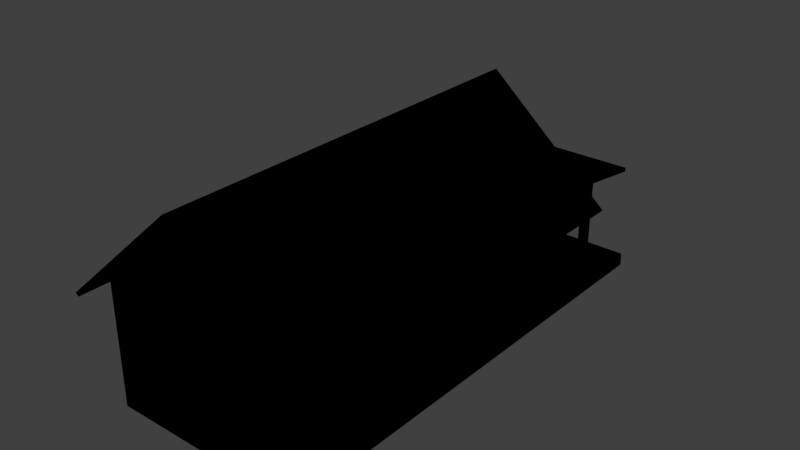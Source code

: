 # Source: farmhouse.blend  (saved by Blender 2.79.0; exported with 4.5.12 LTS)
import bpy
from mathutils import Matrix  # noqa: F401  (used for matrix-valued properties, if any)

bpy.ops.wm.read_factory_settings(use_empty=True)
scene = bpy.context.scene
scene.name = 'Scene'

# ---- collections
col_collection_1 = bpy.data.collections.new('Collection 1'); scene.collection.children.link(col_collection_1)

# ---- materials (node trees are filled in below, after node groups)
mat_lambert13sg = bpy.data.materials.new('lambert13SG')
mat_lambert13sg.alpha_threshold = 0.0
mat_lambert13sg.use_transparent_shadow = False
mat_lambert13sg.diffuse_color = (0.0, 0.0, 0.0, 1.0)
mat_lambert13sg.roughness = 0.5

# ---- material node trees

# ---- world
world_world = bpy.data.worlds.new('World'); scene.world = world_world
world_world.color = (0.05088, 0.05088, 0.05088)
world_world.use_sun_shadow = False
world_world.sun_shadow_jitter_overblur = 0.0
world_world.cycles.sampling_method = 'MANUAL'

# ---- meshes
me_polysurface73 = bpy.data.meshes.new('polySurface73')
me_polysurface73.from_pydata([(-2.024, 8.915, -8.055), (1.971, 8.918, -8.055), (1.971, 1.353, -8.055), (-1.992, 1.353, -8.055), (2.042, 8.907, 29.17), (1.822, 8.907, 29.17), (1.822, 8.753, 29.13), (2.042, 8.753, 29.13), (6.864, 8.753, 29.13), (7.08, 8.753, 29.13), (7.08, 8.907, 29.17), (6.864, 8.907, 29.17), (2.042, 9.398, 27.46), (1.822, 9.398, 27.46), (7.08, 9.398, 27.46), (6.864, 9.398, 27.46), (1.822, 8.441, 27.44), (2.042, 8.441, 27.44), (2.042, 8.613, 28.9), (1.822, 8.613, 28.9), (1.822, 9.244, 27.42), (2.042, 9.244, 27.42), (6.864, 9.244, 27.42), (6.864, 8.613, 28.9), (6.864, 8.441, 27.44), (7.08, 8.441, 27.44), (7.08, 8.613, 28.9), (7.08, 9.244, 27.42), (6.758, 8.951, 27.23), (2.229, 8.951, 27.23), (2.21, 0.08378, 27.23), (6.801, 0.08378, 27.23), (-9.562, 1.353, -19.5), (-1.834, 1.353, -19.5), (-1.838, 0.7182, -19.5), (-1.842, 0.08378, -19.5), (-9.562, 0.08378, -19.5), (-9.562, 1.353, -8.258), (-1.992, 1.353, -8.258), (1.971, 1.353, -8.258), (9.584, 1.353, -8.258), (9.584, 1.353, -19.5), (1.807, 1.353, -19.5), (9.584, 0.08378, -8.258), (9.584, 0.08378, -19.5), (-9.562, 0.08378, -8.258), (9.584, 0.08378, 27.47), (6.801, 0.08378, 27.47), (2.21, 0.08378, 27.47), (-9.562, 0.08378, 27.47), (1.808, 0.08378, -19.5), (1.807, 0.7182, -19.5), (-1.838, 0.7182, -21.19), (1.807, 0.7182, -21.19), (1.808, 0.08378, -21.19), (-1.842, 0.08378, -21.19), (-1.834, 1.353, -20.35), (1.807, 1.353, -20.35), (1.807, 0.7182, -20.35), (-1.838, 0.7182, -20.35), (0.01111, 21.37, -9.866), (-0.2876, 21.1, -9.866), (-12.06, 10.68, -9.866), (-12.06, 10.68, 29.08), (0.01111, 21.37, 29.08), (-11.7, 10.44, -9.866), (-11.7, 10.44, 29.08), (12.22, 10.72, -9.866), (0.304, 21.1, 29.08), (12.22, 10.72, 29.08), (11.86, 10.43, -9.866), (-0.005755, 20.84, -9.866), (-0.004865, 20.83, 29.08), (11.86, 10.43, 29.08), (-8.315, 1.178, -14.69), (-8.114, 1.178, -14.46), (-8.114, 11.53, -14.46), (-8.315, 11.53, -14.69), (-7.723, 1.178, -14.38), (-7.723, 11.53, -14.38), (-7.371, 1.178, -14.59), (-7.371, 11.53, -14.59), (-7.315, 1.178, -14.99), (-7.315, 11.53, -14.99), (-7.525, 1.178, -15.34), (-7.525, 11.53, -15.34), (-7.926, 1.178, -15.4), (-7.926, 11.53, -15.4), (-8.293, 1.178, -15.17), (-8.293, 11.53, -15.17), (9.736, 10.92, -18.19), (-9.593, 10.92, -18.19), (-9.593, 11.32, -18.24), (9.736, 11.32, -18.24), (-9.597, 12.79, -8.233), (9.733, 12.79, -8.233), (-9.597, 12.39, -8.182), (9.733, 12.39, -8.182), (7.19, 1.178, -14.69), (7.391, 1.178, -14.46), (7.391, 11.53, -14.46), (7.19, 11.53, -14.69), (7.781, 1.178, -14.38), (7.781, 11.53, -14.38), (8.133, 1.178, -14.59), (8.133, 11.53, -14.59), (8.19, 1.178, -14.99), (8.19, 11.53, -14.99), (7.98, 1.178, -15.34), (7.98, 11.53, -15.34), (7.578, 1.178, -15.4), (7.578, 11.53, -15.4), (7.212, 1.178, -15.17), (7.212, 11.53, -15.17), (2.62, 18.73, -8.258), (4.744, 16.82, -8.258), (1.119, 16.81, -8.258), (1.144, 18.73, -8.258), (-1.461, 18.72, -8.258), (-1.462, 16.79, -8.258), (-4.776, 16.77, -8.258), (-2.604, 18.72, -8.258), (0.01111, 21.07, -8.258), (2.62, 18.73, -8.258), (1.144, 18.73, -8.258), (-1.461, 18.72, -8.258), (-2.604, 18.72, -8.258), (-1.992, 1.353, -8.258), (-2.024, 8.915, -8.258), (-2.024, 8.915, -8.055), (-1.992, 1.353, -8.055), (1.971, 1.353, -8.258), (-1.992, 1.353, -8.258), (-1.992, 1.353, -8.055), (1.971, 1.353, -8.055), (1.971, 8.918, -8.258), (1.971, 1.353, -8.258), (1.971, 1.353, -8.055), (1.971, 8.918, -8.055), (-2.024, 8.915, -8.258), (1.971, 8.918, -8.258), (1.971, 8.918, -8.055), (-2.024, 8.915, -8.055), (-9.562, 8.911, -8.258), (-2.024, 8.915, -8.258), (-1.992, 1.353, -8.258), (-9.562, 1.353, -8.258), (-9.562, 2.967, -8.258), (-9.562, 12.48, -8.258), (9.584, 12.48, -8.258), (9.584, 8.922, -8.258), (1.971, 8.918, -8.258), (-2.024, 8.915, -8.258), (-9.562, 8.911, -8.258), (1.971, 8.918, -8.258), (9.584, 8.922, -8.258), (9.584, 2.967, -8.258), (9.584, 1.353, -8.258), (1.971, 1.353, -8.258), (4.744, 16.82, -8.258), (9.584, 12.48, -8.258), (-9.562, 12.48, -8.258), (-4.776, 16.77, -8.258), (-1.462, 16.79, -8.258), (1.119, 16.81, -8.258), (1.192, 18.76, -8.239), (1.166, 16.77, -8.239), (-1.51, 16.76, -8.239), (-1.509, 18.76, -8.239), (0.01111, 21.07, 27.47), (-2.578, 18.75, 27.47), (-1.465, 18.74, 27.47), (1.114, 18.74, 27.47), (2.608, 18.74, 27.47), (9.584, 12.48, 27.47), (-9.562, 12.48, 27.47), (-9.562, 8.951, 27.47), (2.229, 8.951, 27.47), (6.758, 8.951, 27.47), (9.584, 8.951, 27.47), (9.584, 8.951, 27.47), (6.758, 8.951, 27.47), (6.801, 0.08378, 27.47), (9.584, 0.08378, 27.47), (9.584, 2.931, 27.47), (2.229, 8.951, 27.47), (-9.562, 8.951, 27.47), (-9.562, 2.93, 27.47), (-9.562, 0.08378, 27.47), (2.21, 0.08378, 27.47), (6.758, 8.951, 27.47), (2.229, 8.951, 27.47), (2.229, 8.951, 27.23), (6.758, 8.951, 27.23), (2.229, 8.951, 27.47), (2.21, 0.08378, 27.47), (2.21, 0.08378, 27.23), (2.229, 8.951, 27.23), (6.801, 0.08378, 27.47), (6.758, 8.951, 27.47), (6.758, 8.951, 27.23), (6.801, 0.08378, 27.23), (1.114, 18.74, 27.47), (1.129, 16.96, 27.47), (4.593, 16.96, 27.47), (2.608, 18.74, 27.47), (-4.577, 16.95, 27.47), (-9.562, 12.48, 27.47), (9.584, 12.48, 27.47), (4.593, 16.96, 27.47), (1.129, 16.96, 27.47), (-1.48, 16.95, 27.47), (-2.578, 18.75, 27.47), (-4.577, 16.95, 27.47), (-1.48, 16.95, 27.47), (-1.465, 18.74, 27.47), (2.21, 0.08378, 28.64), (6.801, 0.08378, 28.64), (6.801, 0.6306, 28.64), (2.21, 0.6306, 28.64), (2.21, 0.08378, 27.47), (6.801, 0.08378, 27.47), (6.801, 0.08378, 28.64), (2.21, 0.08378, 28.64), (6.801, 0.08378, 27.47), (6.801, 0.6306, 27.47), (6.801, 0.6306, 28.64), (6.801, 0.08378, 28.64), (6.801, 0.6306, 27.47), (2.21, 0.6306, 27.47), (2.21, 0.6306, 28.64), (6.801, 0.6306, 28.64), (2.21, 0.6306, 27.47), (2.21, 0.08378, 27.47), (2.21, 0.08378, 28.64), (2.21, 0.6306, 28.64), (-1.519, 18.77, 27.43), (-1.535, 16.93, 27.43), (1.154, 16.93, 27.43), (1.139, 18.77, 27.43), (9.584, 8.943, 17.51), (9.584, 8.951, 27.47), (9.584, 2.931, 27.47), (9.584, 2.941, 17.55), (9.584, 12.48, -8.258), (9.584, 12.48, 27.47), (9.584, 8.951, 27.47), (9.584, 8.943, 17.51), (9.584, 8.94, 13.51), (9.584, 8.933, 5.542), (9.584, 8.93, 1.502), (9.584, 8.922, -8.258), (9.584, 2.967, -8.258), (9.584, 2.957, 1.541), (9.584, 2.953, 5.581), (9.584, 2.945, 13.54), (9.584, 2.941, 17.55), (9.584, 2.931, 27.47), (9.584, 0.08378, 27.47), (9.584, 0.08378, -8.258), (9.584, 1.353, -8.258), (9.584, 8.922, -8.258), (9.584, 8.93, 1.502), (9.584, 2.957, 1.541), (9.584, 2.967, -8.258), (9.584, 8.933, 5.542), (9.584, 8.94, 13.51), (9.584, 2.945, 13.54), (9.584, 2.953, 5.581), (9.584, 8.93, 1.502), (9.584, 8.933, 5.542), (9.264, 8.933, 5.542), (9.264, 8.93, 1.502), (9.584, 8.933, 5.542), (9.584, 2.953, 5.581), (9.264, 2.953, 5.581), (9.264, 8.933, 5.542), (9.584, 2.953, 5.581), (9.584, 2.957, 1.541), (9.264, 2.957, 1.541), (9.264, 2.953, 5.581), (9.584, 2.957, 1.541), (9.584, 8.93, 1.502), (9.264, 8.93, 1.502), (9.264, 2.957, 1.541), (9.584, 8.94, 13.51), (9.584, 8.943, 17.51), (9.264, 8.943, 17.51), (9.264, 8.94, 13.51), (9.584, 8.943, 17.51), (9.584, 2.941, 17.55), (9.264, 2.941, 17.55), (9.264, 8.943, 17.51), (9.584, 2.941, 17.55), (9.584, 2.945, 13.54), (9.264, 2.945, 13.54), (9.264, 2.941, 17.55), (9.584, 2.945, 13.54), (9.584, 8.94, 13.51), (9.264, 8.94, 13.51), (9.264, 2.945, 13.54), (9.496, 8.93, 1.502), (9.496, 8.933, 5.542), (9.496, 2.953, 5.581), (9.496, 2.957, 1.541), (9.496, 8.94, 13.51), (9.496, 8.943, 17.51), (9.496, 2.941, 17.55), (9.496, 2.945, 13.54), (-9.562, 12.48, 27.47), (-9.562, 12.48, -8.258), (-9.562, 8.911, -8.258), (-9.562, 8.922, 1.494), (-9.562, 8.926, 5.553), (-9.562, 8.935, 13.51), (-9.562, 8.94, 17.51), (-9.562, 8.951, 27.47), (-9.562, 2.93, 27.47), (-9.562, 2.941, 17.51), (-9.562, 2.945, 13.51), (-9.562, 2.953, 5.592), (-9.562, 2.957, 1.534), (-9.562, 2.967, -8.258), (-9.562, 1.353, -8.258), (-9.562, 0.08378, -8.258), (-9.562, 0.08378, 27.47), (-9.562, 8.922, 1.494), (-9.562, 8.911, -8.258), (-9.562, 2.967, -8.258), (-9.562, 2.957, 1.534), (-9.562, 8.951, 27.47), (-9.562, 8.94, 17.51), (-9.562, 2.941, 17.51), (-9.562, 2.93, 27.47), (-9.562, 8.935, 13.51), (-9.562, 8.926, 5.553), (-9.562, 2.953, 5.592), (-9.562, 2.945, 13.51), (-9.562, 8.94, 17.51), (-9.562, 8.935, 13.51), (-9.206, 8.935, 13.51), (-9.206, 8.94, 17.51), (-9.562, 8.935, 13.51), (-9.562, 2.945, 13.51), (-9.206, 2.945, 13.51), (-9.206, 8.935, 13.51), (-9.562, 2.945, 13.51), (-9.562, 2.941, 17.51), (-9.206, 2.941, 17.51), (-9.206, 2.945, 13.51), (-9.562, 2.941, 17.51), (-9.562, 8.94, 17.51), (-9.206, 8.94, 17.51), (-9.206, 2.941, 17.51), (-9.562, 8.926, 5.553), (-9.562, 8.922, 1.494), (-9.206, 8.922, 1.494), (-9.206, 8.926, 5.553), (-9.562, 8.922, 1.494), (-9.562, 2.957, 1.534), (-9.206, 2.957, 1.534), (-9.206, 8.922, 1.494), (-9.562, 2.957, 1.534), (-9.562, 2.953, 5.592), (-9.206, 2.953, 5.592), (-9.206, 2.957, 1.534), (-9.562, 2.953, 5.592), (-9.562, 8.926, 5.553), (-9.206, 8.926, 5.553), (-9.206, 2.953, 5.592), (-9.525, 8.94, 17.51), (-9.525, 8.935, 13.51), (-9.525, 2.945, 13.51), (-9.525, 2.941, 17.51), (-9.525, 8.926, 5.553), (-9.525, 8.922, 1.494), (-9.525, 2.957, 1.534), (-9.525, 2.953, 5.592)], [], [(0, 1, 2, 3), (4, 5, 6, 7, 8, 9, 10, 11), (12, 13, 5, 4, 11, 10, 14, 15), (16, 17, 18, 19), (6, 5, 13, 20, 16, 19), (7, 21, 22, 8), (23, 24, 25, 26), (22, 14, 27, 25, 24), (21, 7, 18, 17), (7, 6, 19, 18), (8, 22, 24, 23), (9, 26, 25, 27, 14, 10), (9, 8, 23, 26), (21, 13, 12, 15, 14, 22), (21, 17, 16, 20, 13), (28, 29, 30, 31), (32, 33, 34, 35, 36), (37, 38, 39, 40, 41, 42, 33, 32), (40, 43, 44, 41), (45, 43, 46, 47, 48, 49), (45, 37, 32, 36), (45, 36, 35, 50, 44, 43), (45, 43, 40, 37), (42, 41, 44, 50, 51), (52, 53, 54, 55), (56, 57, 58, 59), (34, 51, 53, 52), (51, 50, 54, 53), (50, 35, 55, 54), (35, 34, 52, 55), (33, 42, 57, 56), (42, 51, 58, 57), (51, 34, 59, 58), (34, 33, 56, 59), (60, 61, 62, 63, 64), (62, 65, 66, 63), (67, 60, 64, 68, 69), (60, 67, 70, 71, 61), (64, 63, 66, 72, 68), (68, 72, 73, 69), (61, 71, 65, 62), (73, 70, 67, 69), (73, 72, 71, 70), (71, 72, 66, 65), (74, 75, 76, 77), (75, 78, 79, 76), (78, 80, 81, 79), (80, 82, 83, 81), (82, 84, 85, 83), (84, 86, 87, 85), (86, 88, 89, 87), (88, 74, 77, 89), (74, 88, 86, 84, 82, 80, 78, 75), (77, 76, 79, 81, 83, 85, 87, 89), (90, 91, 92, 93), (93, 92, 94, 95), (95, 94, 96, 97), (97, 96, 91, 90), (91, 96, 94, 92), (97, 90, 93, 95), (98, 99, 100, 101), (99, 102, 103, 100), (102, 104, 105, 103), (104, 106, 107, 105), (106, 108, 109, 107), (108, 110, 111, 109), (110, 112, 113, 111), (112, 98, 101, 113), (98, 112, 110, 108, 106, 104, 102, 99), (101, 100, 103, 105, 107, 109, 111, 113), (114, 115, 116, 117), (118, 119, 120, 121), (122, 123, 124, 125, 126), (127, 128, 129, 130), (131, 132, 133, 134), (135, 136, 137, 138), (139, 140, 141, 142), (143, 144, 145, 146, 147), (148, 149, 150, 151, 152, 153), (154, 155, 156, 157, 158), (159, 160, 161, 162, 163, 164), (165, 166, 167, 168), (169, 170, 171, 172, 173), (174, 175, 176, 177, 178, 179), (180, 181, 182, 183, 184), (185, 186, 187, 188, 189), (190, 191, 192, 193), (194, 195, 196, 197), (198, 199, 200, 201), (202, 203, 204, 205), (206, 207, 208, 209, 210, 211), (212, 213, 214, 215), (216, 217, 218, 219), (220, 221, 222, 223), (224, 225, 226, 227), (228, 229, 230, 231), (232, 233, 234, 235), (236, 237, 238, 239), (240, 241, 242, 243), (244, 245, 246, 247, 248, 249, 250, 251), (252, 253, 254, 255, 256, 257, 258, 259, 260), (261, 262, 263, 264), (265, 266, 267, 268), (269, 270, 271, 272), (273, 274, 275, 276), (277, 278, 279, 280), (281, 282, 283, 284), (285, 286, 287, 288), (289, 290, 291, 292), (293, 294, 295, 296), (297, 298, 299, 300), (301, 302, 303, 304), (305, 306, 307, 308), (309, 310, 311, 312, 313, 314, 315, 316), (317, 318, 319, 320, 321, 322, 323, 324, 325), (326, 327, 328, 329), (330, 331, 332, 333), (334, 335, 336, 337), (338, 339, 340, 341), (342, 343, 344, 345), (346, 347, 348, 349), (350, 351, 352, 353), (354, 355, 356, 357), (358, 359, 360, 361), (362, 363, 364, 365), (366, 367, 368, 369), (370, 371, 372, 373), (374, 375, 376, 377)])
me_polysurface73.polygons.foreach_set('use_smooth', [0, 1, 0, 0, 0, 0, 0, 0, 0, 1, 0, 0, 1, 0, 0, 0, 0, 1, 0, 0, 1, 1, 1, 0, 0, 0, 0, 0, 1, 0, 1, 0, 0, 0, 0, 0, 0, 0, 0, 0, 0, 0, 0, 0, 1, 1, 1, 1, 1, 1, 1, 1, 0, 0, 0, 0, 0, 0, 0, 0, 1, 1, 1, 1, 1, 1, 1, 1, 0, 0, 0, 0, 0, 0, 0, 0, 0, 0, 0, 0, 0, 0, 0, 0, 0, 0, 0, 0, 0, 0, 0, 0, 0, 0, 0, 0, 0, 0, 0, 0, 0, 0, 0, 0, 0, 0, 0, 0, 0, 0, 0, 0, 0, 0, 0, 0, 0, 0, 0, 0, 0, 0, 0, 0, 0, 0, 0, 0])
_k = set([(4, 5), (4, 11), (5, 6), (6, 19), (7, 8), (7, 18), (8, 23), (9, 10), (9, 26), (10, 11), (18, 19), (23, 26), (32, 33), (32, 36), (32, 37), (33, 56), (35, 36), (35, 55), (36, 45), (37, 38), (37, 40), (38, 39), (39, 40), (40, 41), (40, 43), (41, 42), (42, 57), (43, 44), (43, 45), (44, 50), (50, 54), (54, 55), (56, 57), (74, 75), (74, 88), (75, 78), (76, 77), (76, 79), (77, 89), (78, 80), (79, 81), (80, 82), (81, 83), (82, 84), (83, 85), (84, 86), (85, 87), (86, 88), (87, 89), (98, 99), (98, 112), (99, 102), (100, 101), (100, 103), (101, 113), (102, 104), (103, 105), (104, 106), (105, 107), (106, 108), (107, 109), (108, 110), (109, 111), (110, 112), (111, 113)])
me_polysurface73.attributes.new('sharp_edge', 'BOOLEAN', 'EDGE').data.foreach_set('value', [ (min(e.vertices), max(e.vertices)) in _k for e in me_polysurface73.edges])
_uv = me_polysurface73.uv_layers.new(name='UVMap')
_uv.uv.foreach_set('vector', [0.3354, 0.1165, 0.2802, 0.1167, 0.2802, 0.01695, 0.3349, 0.01684, 0.1207, 0.9225, 0.1207, 0.931, 0.1148, 0.931, 0.1148, 0.9225, 0.1148, 0.7368, 0.1148, 0.7285, 0.1207, 0.7285, 0.1207, 0.7368, 0.1885, 0.9225, 0.1885, 0.931, 0.1225, 0.931, 0.1225, 0.9225, 0.1225, 0.7368, 0.1225, 0.7285, 0.1885, 0.7285, 0.1885, 0.7368, 0.232, 0.9216, 0.2405, 0.9216, 0.2405, 0.9778, 0.232, 0.9778, 0.3272, 0.9037, 0.3211, 0.9047, 0.3095, 0.8371, 0.3156, 0.836, 0.3463, 0.8403, 0.3336, 0.8954, 0.2559, 0.9142, 0.19, 0.9142, 0.19, 0.7285, 0.2559, 0.7285, 0.2166, 0.978, 0.2166, 0.9218, 0.2249, 0.9218, 0.2249, 0.978, 0.07684, 0.7368, 0.0709, 0.7285, 0.07684, 0.7285, 0.1078, 0.7285, 0.1078, 0.7368, 0.2949, 0.9846, 0.2985, 0.9161, 0.3057, 0.9235, 0.3248, 0.9768, 0.1148, 0.9225, 0.1148, 0.931, 0.1094, 0.931, 0.1094, 0.9225, 0.2785, 0.9161, 0.2849, 0.9845, 0.2546, 0.9779, 0.2716, 0.9239, 0.2789, 0.9014, 0.2735, 0.8925, 0.2669, 0.8363, 0.2978, 0.8354, 0.3038, 0.8372, 0.2849, 0.9031, 0.1148, 0.7285, 0.1148, 0.7368, 0.1094, 0.7368, 0.1094, 0.7285, 0.07684, 0.9225, 0.0709, 0.931, 0.0709, 0.9225, 0.0709, 0.7368, 0.0709, 0.7285, 0.07684, 0.7368, 0.07684, 0.9225, 0.1078, 0.9225, 0.1078, 0.931, 0.07684, 0.931, 0.0709, 0.931, 0.3945, 0.1169, 0.3401, 0.1169, 0.3399, 0.01711, 0.395, 0.01711, 0.8561, 0.8997, 0.8561, 0.8508, 0.8601, 0.8509, 0.8641, 0.8509, 0.8641, 0.8997, 0.8507, 0.8498, 0.8507, 0.802, 0.8507, 0.777, 0.8507, 0.7289, 0.9217, 0.7289, 0.9217, 0.778, 0.9217, 0.801, 0.9217, 0.8498, 0.8832, 0.9219, 0.8752, 0.9219, 0.8752, 0.8508, 0.8832, 0.8508, 0.7277, 0.7289, 0.8487, 0.7289, 0.8487, 0.9546, 0.8311, 0.9546, 0.8021, 0.9546, 0.7277, 0.9546, 0.8847, 0.8508, 0.8927, 0.8508, 0.8927, 0.9219, 0.8847, 0.9219, 0.976, 0.9718, 0.9049, 0.9718, 0.9049, 0.923, 0.9049, 0.9, 0.9049, 0.8508, 0.976, 0.8508, 0.9289, 0.8498, 0.9289, 0.7289, 0.9369, 0.7289, 0.9369, 0.8498, 0.8656, 0.9, 0.8656, 0.8508, 0.8736, 0.8508, 0.8736, 0.9, 0.8696, 0.9, 0.8505, 0.8739, 0.8505, 0.8508, 0.8545, 0.8508, 0.8545, 0.8739, 0.8259, 0.9786, 0.8259, 0.9556, 0.8299, 0.9556, 0.8299, 0.9786, 0.8383, 0.9786, 0.8383, 0.9556, 0.849, 0.9556, 0.849, 0.9786, 0.8244, 0.9663, 0.8204, 0.9663, 0.8204, 0.9556, 0.8244, 0.9556, 0.9049, 0.9, 0.9049, 0.923, 0.8943, 0.923, 0.8943, 0.9, 0.8148, 0.9556, 0.8188, 0.9556, 0.8188, 0.9663, 0.8148, 0.9663, 0.9217, 0.801, 0.9217, 0.778, 0.9271, 0.778, 0.9271, 0.801, 0.8133, 0.961, 0.8093, 0.961, 0.8093, 0.9556, 0.8133, 0.9556, 0.8368, 0.9556, 0.8368, 0.9786, 0.8315, 0.9786, 0.8315, 0.9556, 0.8038, 0.9556, 0.8078, 0.9556, 0.8078, 0.961, 0.8038, 0.961, 0.05598, 0.6138, 0.05599, 0.6093, 0.05618, 0.4334, 0.2399, 0.4336, 0.2397, 0.6139, 0.05618, 0.4334, 0.05618, 0.43, 0.2399, 0.4301, 0.2399, 0.4336, 0.4626, 0.4353, 0.4628, 0.6135, 0.2791, 0.6134, 0.2791, 0.609, 0.2789, 0.4352, 0.4922, 0.1394, 0.4304, 0.01978, 0.4323, 0.01652, 0.4923, 0.1336, 0.4937, 0.1364, 0.6468, 0.1387, 0.5857, 0.01845, 0.5875, 0.01578, 0.6467, 0.1326, 0.6482, 0.1357, 0.6482, 0.1357, 0.6467, 0.1326, 0.7067, 0.01604, 0.7086, 0.01932, 0.4937, 0.1364, 0.4923, 0.1336, 0.5515, 0.01723, 0.5533, 0.01992, 0.2789, 0.4296, 0.4626, 0.4297, 0.4626, 0.4353, 0.2789, 0.4352, 0.6419, 0.6265, 0.5795, 0.6265, 0.5795, 0.4218, 0.6419, 0.4218, 0.5795, 0.4218, 0.5795, 0.6265, 0.5181, 0.6265, 0.5181, 0.4218, 0.5551, 0.7294, 0.5593, 0.7294, 0.5593, 0.9432, 0.5551, 0.9432, 0.5593, 0.7294, 0.5674, 0.7294, 0.5674, 0.9432, 0.5593, 0.9432, 0.5674, 0.7294, 0.5746, 0.7294, 0.5746, 0.9432, 0.5674, 0.9432, 0.5762, 0.7294, 0.5845, 0.7294, 0.5845, 0.9432, 0.5762, 0.9432, 0.5845, 0.7294, 0.5917, 0.7294, 0.5917, 0.9432, 0.5845, 0.9432, 0.6091, 0.9432, 0.6008, 0.9432, 0.6008, 0.7294, 0.6091, 0.7294, 0.6008, 0.9432, 0.5933, 0.9432, 0.5933, 0.7294, 0.6008, 0.7294, 0.6104, 0.7294, 0.6203, 0.7294, 0.6203, 0.9432, 0.6104, 0.9432, 0.6216, 0.7441, 0.6221, 0.7341, 0.6297, 0.7294, 0.638, 0.7306, 0.6423, 0.7378, 0.6411, 0.7462, 0.6339, 0.7504, 0.6258, 0.7488, 0.6438, 0.7357, 0.648, 0.731, 0.656, 0.7294, 0.6633, 0.7336, 0.6645, 0.742, 0.6601, 0.7492, 0.6518, 0.7504, 0.6443, 0.7457, 0.9324, 0.4171, 0.9324, 0.6227, 0.9281, 0.6227, 0.9281, 0.4171, 0.8124, 0.4171, 0.8124, 0.6227, 0.7059, 0.6227, 0.7059, 0.4171, 0.9265, 0.4171, 0.9265, 0.6227, 0.9222, 0.6227, 0.9222, 0.4171, 0.9206, 0.4171, 0.9206, 0.6227, 0.8141, 0.6227, 0.8141, 0.4171, 0.9435, 0.5215, 0.9437, 0.4139, 0.948, 0.4139, 0.9478, 0.5214, 0.944, 0.6323, 0.9438, 0.5247, 0.9481, 0.5248, 0.9483, 0.6324, 0.4235, 0.7291, 0.4277, 0.7291, 0.4277, 0.9429, 0.4235, 0.9429, 0.4277, 0.7291, 0.4357, 0.7291, 0.4357, 0.9429, 0.4277, 0.9429, 0.4357, 0.7291, 0.443, 0.7291, 0.443, 0.9429, 0.4357, 0.9429, 0.4445, 0.7291, 0.4529, 0.7291, 0.4529, 0.9429, 0.4445, 0.9429, 0.4529, 0.7291, 0.4601, 0.7291, 0.4601, 0.9429, 0.4529, 0.9429, 0.4888, 0.9429, 0.4805, 0.9429, 0.4805, 0.7291, 0.4888, 0.7291, 0.4805, 0.9429, 0.4729, 0.9429, 0.4729, 0.7291, 0.4805, 0.7291, 0.4616, 0.7291, 0.4716, 0.7291, 0.4716, 0.9429, 0.4616, 0.9429, 0.49, 0.7438, 0.4905, 0.7338, 0.498, 0.7291, 0.5063, 0.7303, 0.5107, 0.7375, 0.5095, 0.7459, 0.5022, 0.7501, 0.4942, 0.7485, 0.5122, 0.7354, 0.5163, 0.7307, 0.5244, 0.7291, 0.5317, 0.7333, 0.5328, 0.7417, 0.5285, 0.7489, 0.5202, 0.7501, 0.5126, 0.7454, 0.6662, 0.3681, 0.6909, 0.3466, 0.6488, 0.3464, 0.6491, 0.3681, 0.6188, 0.3681, 0.6188, 0.3463, 0.5803, 0.3461, 0.6055, 0.3681, 0.6359, 0.3945, 0.6662, 0.3681, 0.6491, 0.3681, 0.6188, 0.3681, 0.6055, 0.3681, 0.6126, 0.172, 0.6123, 0.2574, 0.6123, 0.2574, 0.6126, 0.172, 0.6587, 0.172, 0.6126, 0.172, 0.6126, 0.172, 0.6587, 0.172, 0.6587, 0.2574, 0.6587, 0.172, 0.6587, 0.172, 0.6587, 0.2574, 0.6123, 0.2574, 0.6587, 0.2574, 0.6587, 0.2574, 0.6123, 0.2574, 0.5247, 0.2573, 0.6123, 0.2574, 0.6126, 0.172, 0.5247, 0.172, 0.5247, 0.1903, 0.5247, 0.2976, 0.7472, 0.2976, 0.7472, 0.2575, 0.6587, 0.2574, 0.6123, 0.2574, 0.5247, 0.2573, 0.6587, 0.2574, 0.7472, 0.2575, 0.7472, 0.1903, 0.7472, 0.172, 0.6587, 0.172, 0.6909, 0.3466, 0.7472, 0.2976, 0.5247, 0.2976, 0.5803, 0.3461, 0.6188, 0.3463, 0.6488, 0.3464, 0.6491, 0.3681, 0.6488, 0.3464, 0.6188, 0.3463, 0.6188, 0.3681, 0.8678, 0.3906, 0.8377, 0.366, 0.8507, 0.366, 0.8806, 0.3659, 0.898, 0.3659, 0.9791, 0.2996, 0.7566, 0.2996, 0.7566, 0.2621, 0.8936, 0.2621, 0.9462, 0.2621, 0.9791, 0.2621, 0.9791, 0.2621, 0.9462, 0.2621, 0.9467, 0.1681, 0.9791, 0.1681, 0.9791, 0.1983, 0.8936, 0.2621, 0.7566, 0.2621, 0.7566, 0.1983, 0.7566, 0.1681, 0.8934, 0.1681, 0.9462, 0.2621, 0.8936, 0.2621, 0.8936, 0.2621, 0.9462, 0.2621, 0.8936, 0.2621, 0.8934, 0.1681, 0.8934, 0.1681, 0.8936, 0.2621, 0.9467, 0.1681, 0.9462, 0.2621, 0.9462, 0.2621, 0.9467, 0.1681, 0.8806, 0.3659, 0.8808, 0.347, 0.9211, 0.347, 0.898, 0.3659, 0.8145, 0.347, 0.7566, 0.2996, 0.9791, 0.2996, 0.9211, 0.347, 0.8808, 0.347, 0.8505, 0.347, 0.8377, 0.366, 0.8145, 0.347, 0.8505, 0.347, 0.8507, 0.366, 0.8934, 0.1681, 0.9467, 0.1681, 0.9467, 0.1739, 0.8934, 0.1739, 0.8934, 0.1681, 0.9467, 0.1681, 0.9467, 0.1681, 0.8934, 0.1681, 0.9467, 0.1681, 0.9467, 0.1739, 0.9467, 0.1739, 0.9467, 0.1681, 0.9534, 0.1184, 0.8578, 0.1184, 0.8578, 0.09438, 0.9534, 0.09438, 0.8934, 0.1739, 0.8934, 0.1681, 0.8934, 0.1681, 0.8934, 0.1739, 0.8501, 0.366, 0.85, 0.347, 0.8803, 0.347, 0.8801, 0.3659, 0.333, 0.2868, 0.2672, 0.2869, 0.2672, 0.2065, 0.3328, 0.2067, 0.5032, 0.3341, 0.2672, 0.3341, 0.2672, 0.2869, 0.333, 0.2868, 0.3594, 0.2868, 0.412, 0.2867, 0.4387, 0.2866, 0.5032, 0.2865, 0.5032, 0.207, 0.4385, 0.2069, 0.4118, 0.2068, 0.3592, 0.2067, 0.3328, 0.2067, 0.2672, 0.2065, 0.2672, 0.1685, 0.5032, 0.1685, 0.5032, 0.1854, 0.5032, 0.2865, 0.4387, 0.2866, 0.4385, 0.2069, 0.5032, 0.207, 0.412, 0.2867, 0.3594, 0.2868, 0.3592, 0.2067, 0.4118, 0.2068, 0.4387, 0.2866, 0.412, 0.2867, 0.412, 0.2867, 0.4387, 0.2866, 0.412, 0.2867, 0.4118, 0.2068, 0.4118, 0.2068, 0.412, 0.2867, 0.4118, 0.2068, 0.4385, 0.2069, 0.4385, 0.2069, 0.4118, 0.2068, 0.4385, 0.2069, 0.4387, 0.2866, 0.4387, 0.2866, 0.4385, 0.2069, 0.3594, 0.2868, 0.333, 0.2868, 0.333, 0.2868, 0.3594, 0.2868, 0.333, 0.2868, 0.3328, 0.2067, 0.3328, 0.2067, 0.333, 0.2868, 0.3328, 0.2067, 0.3592, 0.2067, 0.3592, 0.2067, 0.3328, 0.2067, 0.3592, 0.2067, 0.3594, 0.2868, 0.3594, 0.2868, 0.3592, 0.2067, 0.4387, 0.2866, 0.412, 0.2867, 0.4118, 0.2068, 0.4385, 0.2069, 0.3594, 0.2868, 0.333, 0.2868, 0.3328, 0.2067, 0.3592, 0.2067, 0.01436, 0.3353, 0.2503, 0.3353, 0.2503, 0.2876, 0.1859, 0.2877, 0.1591, 0.2878, 0.1066, 0.2879, 0.08015, 0.288, 0.01436, 0.2881, 0.01436, 0.2077, 0.08015, 0.2079, 0.1066, 0.2079, 0.1589, 0.208, 0.1857, 0.2081, 0.2503, 0.2082, 0.2503, 0.1867, 0.2503, 0.1697, 0.01436, 0.1697, 0.1859, 0.2877, 0.2503, 0.2876, 0.2503, 0.2082, 0.1857, 0.2081, 0.01436, 0.2881, 0.08015, 0.288, 0.08015, 0.2079, 0.01436, 0.2077, 0.1066, 0.2879, 0.1591, 0.2878, 0.1589, 0.208, 0.1066, 0.2079, 0.08015, 0.288, 0.1066, 0.2879, 0.1066, 0.2879, 0.08015, 0.288, 0.1066, 0.2879, 0.1066, 0.2079, 0.1066, 0.2079, 0.1066, 0.2879, 0.1066, 0.2079, 0.08015, 0.2079, 0.08015, 0.2079, 0.1066, 0.2079, 0.08015, 0.2079, 0.08015, 0.288, 0.08015, 0.288, 0.08015, 0.2079, 0.1591, 0.2878, 0.1859, 0.2877, 0.1859, 0.2877, 0.1591, 0.2878, 0.1859, 0.2877, 0.1857, 0.2081, 0.1857, 0.2081, 0.1859, 0.2877, 0.1857, 0.2081, 0.1589, 0.208, 0.1589, 0.208, 0.1857, 0.2081, 0.1589, 0.208, 0.1591, 0.2878, 0.1591, 0.2878, 0.1589, 0.208, 0.08015, 0.288, 0.1066, 0.2879, 0.1066, 0.2079, 0.08015, 0.2079, 0.1591, 0.2878, 0.1859, 0.2877, 0.1857, 0.2081, 0.1589, 0.208])
me_polysurface73.materials.append(mat_lambert13sg)
me_polysurface73.use_remesh_preserve_volume = False
me_polysurface73.use_remesh_preserve_attributes = False
me_polysurface73.use_mirror_vertex_groups = False
me_polysurface73.update()
me_polysurface73.normals_split_custom_set([tuple(v) for v in zip(*[iter([1.014e-06, -3.762e-07, -1.0, 1.014e-06, -3.762e-07, -1.0, 1.014e-06, -3.762e-07, -1.0, 1.014e-06, -3.762e-07, -1.0, 0.0, -0.2756, 0.9613, 0.0, -0.2756, 0.9613, 0.0, -0.6071, 0.7946, 1.543e-09, -0.6071, 0.7946, -5.229e-07, -0.6071, 0.7946, 0.0, -0.6071, 0.7946, 0.0, -0.2756, 0.9613, 0.0, -0.2756, 0.9613, 0.0, 0.9613, 0.2756, 0.0, 0.9613, 0.2756, 0.0, 0.9613, 0.2756, 0.0, 0.9613, 0.2756, 0.0, 0.9613, 0.2756, 0.0, 0.9613, 0.2756, 0.0, 0.9613, 0.2756, 0.0, 0.9613, 0.2756, 0.0, -0.9931, 0.1174, 0.0, -0.9931, 0.1174, 0.0, -0.9931, 0.1174, 0.0, -0.9931, 0.1174, -1.0, 2.271e-07, 0.0, -1.0, 2.271e-07, 0.0, -1.0, 2.271e-07, 0.0, -1.0, 2.271e-07, 0.0, -1.0, 2.271e-07, 0.0, -1.0, 2.271e-07, 0.0, 0.0, -0.9613, -0.2756, 0.0, -0.9613, -0.2756, 0.0, -0.9613, -0.2756, 0.0, -0.9613, -0.2756, 0.0, -0.9931, 0.1174, 0.0, -0.9931, 0.1174, 0.0, -0.9931, 0.1174, 0.0, -0.9931, 0.1174, 0.0, -0.00112, -1.0, 0.0, -0.00112, -1.0, 0.0, -0.00112, -1.0, 0.0, -0.00112, -1.0, 0.0, -0.00112, -1.0, 1.0, 0.0, 0.0, 1.0, 0.0, 0.0, 1.0, 0.0, 0.0, 1.0, 0.0, 0.0, 1.543e-09, -0.6071, 0.7946, 0.0, -0.6071, 0.7946, 0.0, -0.855, 0.5186, 0.0, -0.855, 0.5186, -1.0, 1.248e-06, -1.948e-07, -1.0, 1.248e-06, -1.948e-07, -1.0, 1.248e-06, -1.948e-07, -1.0, 1.248e-06, -1.948e-07, 1.0, -9.084e-07, 1.418e-07, 1.0, -9.084e-07, 1.418e-07, 1.0, -9.084e-07, 1.418e-07, 1.0, -9.084e-07, 1.418e-07, 1.0, -9.084e-07, 1.418e-07, 1.0, -9.084e-07, 1.418e-07, 0.0, -0.6071, 0.7946, -5.229e-07, -0.6071, 0.7946, 0.0, -0.855, 0.5187, 0.0, -0.855, 0.5187, 0.0, 0.2756, -0.9613, 0.0, 0.2756, -0.9613, 0.0, 0.2756, -0.9613, 0.0, 0.2756, -0.9613, 0.0, 0.2756, -0.9613, 0.0, 0.2756, -0.9613, -2.461e-06, -0.001116, -1.0, -2.461e-06, -0.001116, -1.0, -2.461e-06, -0.001116, -1.0, -2.461e-06, -0.001116, -1.0, -2.461e-06, -0.001116, -1.0, -7.548e-07, 3.218e-07, 1.0, -7.548e-07, 3.218e-07, 1.0, -7.548e-07, 3.218e-07, 1.0, -7.548e-07, 3.218e-07, 1.0, 0.0, 0.0, -1.0, 0.0, 0.0, -1.0, 0.0, 0.0, -1.0, 0.0, 0.0, -1.0, 0.0, 0.0, -1.0, 0.0, 1.0, 8.859e-09, 0.0, 1.0, 8.859e-09, 0.0, 1.0, 8.859e-09, 0.0, 1.0, 8.859e-09, 0.0, 1.0, 8.859e-09, 0.0, 1.0, 5.906e-09, 0.0, 1.0, 5.906e-09, 0.0, 1.0, 8.859e-09, 1.0, 0.0, 0.0, 1.0, 0.0, 0.0, 1.0, 0.0, 0.0, 1.0, 0.0, 0.0, 0.0, -1.0, 2.788e-08, 0.0, -1.0, 2.788e-08, 0.0, -1.0, 2.788e-08, 0.0, -1.0, 2.788e-08, 0.0, -1.0, 2.788e-08, 0.0, -1.0, 2.788e-08, -0.7071, 0.0, 0.7071, -0.7071, 0.0, 0.7071, -1.0, 0.0, 0.0, -1.0, 0.0, 0.0, 0.0, -1.0, 2.768e-10, 0.0, -1.0, 2.768e-10, 0.0, -1.0, 1.846e-10, 0.0, -1.0, 1.846e-10, 0.0, -1.0, 2.768e-10, 0.0, -1.0, 2.768e-10, -0.7071, 0.0, 0.7071, 0.0, 0.0, 1.0, 0.0, 0.0, 1.0, -0.7071, 0.0, 0.7071, 0.0, 0.0, -1.0, 0.0, 0.0, -1.0, 0.0, 0.0, -1.0, 0.0, 0.0, -1.0, 0.0, 0.0, -1.0, 0.0, 0.0, -1.0, 0.0, 0.0, -1.0, 0.0, 0.0, -1.0, 0.0, 0.0, -1.0, 0.0, 0.0, -1.0, 0.0, 0.0, -1.0, 0.0, 0.0, -1.0, 0.0, 0.0, -1.0, 0.0, 1.0, 0.0, 0.0, 1.0, 0.0, 0.0, 1.0, 0.0, 0.0, 1.0, 0.0, 1.0, 0.0007234, 0.0, 1.0, 0.0007234, 0.0, 1.0, 0.0007234, 0.0, 1.0, 0.0007234, 0.0, 0.0, -1.0, 1.846e-10, 0.0, -1.0, 1.846e-10, 0.0, -1.0, 0.0, 0.0, -1.0, 0.0, -1.0, 0.006395, 0.0, -1.0, 0.006395, 0.0, -1.0, 0.006395, 0.0, -1.0, 0.006395, 0.0, 0.0, 1.0, 5.906e-09, 0.0, 1.0, 5.906e-09, 0.0, 1.0, 0.0, 0.0, 1.0, 0.0, 1.0, 0.0007235, 0.0, 1.0, 0.0007235, 0.0, 1.0, 0.0007235, 0.0, 1.0, 0.0007235, 0.0, 0.0, -1.0, 0.0, 0.0, -1.0, 0.0, 0.0, -1.0, 0.0, 0.0, -1.0, 0.0, -1.0, 0.006393, 0.0, -1.0, 0.006393, 0.0, -1.0, 0.006393, 0.0, -1.0, 0.006393, 0.0, -0.6631, 0.7485, -3.101e-05, -0.6631, 0.7485, -3.101e-05, -0.6631, 0.7485, -3.101e-05, -0.6631, 0.7485, -3.101e-05, -0.6631, 0.7485, -3.101e-05, -0.5527, -0.8334, 1.661e-05, -0.5527, -0.8334, 1.661e-05, -0.5527, -0.8334, 1.661e-05, -0.5527, -0.8334, 1.661e-05, 0.6572, 0.7537, 7.02e-05, 0.6572, 0.7537, 7.02e-05, 0.6572, 0.7537, 7.02e-05, 0.6572, 0.7537, 7.02e-05, 0.6572, 0.7537, 7.02e-05, -6.818e-08, 0.0, -1.0, -6.818e-08, 0.0, -1.0, -6.818e-08, 0.0, -1.0, -6.818e-08, 0.0, -1.0, -6.818e-08, 0.0, -1.0, 1.461e-06, 0.0, 1.0, 1.461e-06, 0.0, 1.0, 1.461e-06, 0.0, 1.0, 1.461e-06, 0.0, 1.0, 1.461e-06, 0.0, 1.0, 0.0, 0.0, 1.0, 0.0, 0.0, 1.0, 0.0, 0.0, 1.0, 0.0, 0.0, 1.0, -3.823e-08, 0.0, -1.0, -3.823e-08, 0.0, -1.0, -3.823e-08, 0.0, -1.0, -3.823e-08, 0.0, -1.0, 0.6217, -0.7833, -7.703e-07, 0.6217, -0.7833, -7.703e-07, 0.6217, -0.7833, -7.703e-07, 0.6217, -0.7833, -7.703e-07, -0.6596, -0.7516, -0.0001838, -0.6596, -0.7516, -0.0001838, -0.6596, -0.7516, -0.0001838, -0.6596, -0.7516, -0.0001838, 0.6646, -0.7472, -0.0001855, 0.6646, -0.7472, -0.0001855, 0.6646, -0.7472, -0.0001855, 0.6646, -0.7472, -0.0001855, -0.9438, 0.0, 0.3304, -0.5003, 0.0, 0.8658, -0.5003, 0.0, 0.8658, -0.9438, 0.0, 0.3304, -0.5003, 0.0, 0.8658, 0.1666, 0.0, 0.986, 0.1666, 0.0, 0.986, -0.5003, 0.0, 0.8658, 0.1666, 0.0, 0.986, 0.8315, 0.0, 0.5556, 0.8315, 0.0, 0.5556, 0.1666, 0.0, 0.986, 0.8315, 0.0, 0.5556, 0.9795, 0.0, -0.2014, 0.9795, 0.0, -0.2014, 0.8315, 0.0, 0.5556, 0.9795, 0.0, -0.2014, 0.5556, 0.0, -0.8315, 0.5556, 0.0, -0.8315, 0.9795, 0.0, -0.2014, 0.5556, 0.0, -0.8315, -0.2038, 0.0, -0.979, -0.2038, 0.0, -0.979, 0.5556, 0.0, -0.8315, -0.2038, 0.0, -0.979, -0.8642, 0.0, -0.5032, -0.8642, 0.0, -0.5032, -0.2038, 0.0, -0.979, -0.8642, 0.0, -0.5032, -0.9438, 0.0, 0.3304, -0.9438, 0.0, 0.3304, -0.8642, 0.0, -0.5032, 0.0, -1.0, -3.76e-08, 0.0, -1.0, -3.76e-08, 0.0, -1.0, -3.76e-08, 0.0, -1.0, -3.76e-08, 0.0, -1.0, -3.76e-08, 0.0, -1.0, -3.76e-08, 0.0, -1.0, -3.76e-08, 0.0, -1.0, -3.76e-08, -2.414e-08, 1.0, 0.0, -2.414e-08, 1.0, 0.0, -2.414e-08, 1.0, 0.0, -2.414e-08, 1.0, 0.0, -2.414e-08, 1.0, 0.0, -2.414e-08, 1.0, 0.0, -2.414e-08, 1.0, 0.0, -2.414e-08, 1.0, 0.0, 0.0, -0.1247, -0.9922, 0.0, -0.1247, -0.9922, 0.0, -0.1247, -0.9922, 0.0, -0.1247, -0.9922, 0.0, 0.9894, -0.1453, 0.0, 0.9894, -0.1453, 0.0, 0.9894, -0.1453, 0.0, 0.9894, -0.1453, 0.0, 0.1247, 0.9922, 0.0, 0.1247, 0.9922, 0.0, 0.1247, 0.9922, 0.0, 0.1247, 0.9922, 0.0, -0.9894, 0.1453, 0.0, -0.9894, 0.1453, 0.0, -0.9894, 0.1453, 0.0, -0.9894, 0.1453, -1.0, -3.942e-05, -0.0003168, -1.0, -3.942e-05, -0.0003168, -1.0, -3.942e-05, -0.0003168, -1.0, -3.942e-05, -0.0003168, 1.0, 4.13e-05, 0.0003169, 1.0, 4.13e-05, 0.0003169, 1.0, 4.13e-05, 0.0003169, 1.0, 4.13e-05, 0.0003169, -0.9438, 0.0, 0.3304, -0.5003, 0.0, 0.8658, -0.5003, 0.0, 0.8658, -0.9438, 0.0, 0.3304, -0.5003, 0.0, 0.8658, 0.1666, 0.0, 0.986, 0.1666, 0.0, 0.986, -0.5003, 0.0, 0.8658, 0.1666, 0.0, 0.986, 0.8315, 0.0, 0.5556, 0.8315, 0.0, 0.5556, 0.1666, 0.0, 0.986, 0.8315, 0.0, 0.5556, 0.9795, 0.0, -0.2014, 0.9795, 0.0, -0.2014, 0.8315, 0.0, 0.5556, 0.9795, 0.0, -0.2014, 0.5556, 0.0, -0.8315, 0.5556, 0.0, -0.8315, 0.9795, 0.0, -0.2014, 0.5556, 0.0, -0.8315, -0.2038, 0.0, -0.979, -0.2038, 0.0, -0.979, 0.5556, 0.0, -0.8315, -0.2038, 0.0, -0.979, -0.8642, 0.0, -0.5032, -0.8642, 0.0, -0.5032, -0.2038, 0.0, -0.979, -0.8642, 0.0, -0.5032, -0.9438, 0.0, 0.3304, -0.9438, 0.0, 0.3304, -0.8642, 0.0, -0.5032, 0.0, -1.0, 0.0, 0.0, -1.0, 0.0, 0.0, -1.0, 0.0, 0.0, -1.0, 0.0, 0.0, -1.0, 0.0, 0.0, -1.0, 0.0, 0.0, -1.0, 0.0, 0.0, -1.0, 0.0, -4.904e-07, 1.0, 1.805e-06, -4.904e-07, 1.0, 1.805e-06, -4.904e-07, 1.0, 1.805e-06, -4.904e-07, 1.0, 1.805e-06, -4.904e-07, 1.0, 1.805e-06, -4.904e-07, 1.0, 1.805e-06, -4.904e-07, 1.0, 1.805e-06, -4.904e-07, 1.0, 1.805e-06, -1.951e-07, -2.048e-07, -1.0, -1.951e-07, -2.048e-07, -1.0, -1.951e-07, -2.048e-07, -1.0, -1.951e-07, -2.048e-07, -1.0, 0.0, 0.0, -1.0, 0.0, 0.0, -1.0, 0.0, 0.0, -1.0, 0.0, 0.0, -1.0, 4.264e-09, 0.0, -1.0, 4.264e-09, 0.0, -1.0, 4.264e-09, 0.0, -1.0, 4.264e-09, 0.0, -1.0, 4.264e-09, 0.0, -1.0, 1.0, 0.004199, 0.0, 1.0, 0.004199, 0.0, 1.0, 0.004199, 0.0, 1.0, 0.004199, 0.0, 0.0, 1.0, 0.0, 0.0, 1.0, 0.0, 0.0, 1.0, 0.0, 0.0, 1.0, 0.0, -1.0, -3.567e-06, 0.0, -1.0, -3.567e-06, 0.0, -1.0, -3.567e-06, 0.0, -1.0, -3.567e-06, 0.0, 0.0005925, -1.0, 0.0, 0.0005925, -1.0, 0.0, 0.0005925, -1.0, 0.0, 0.0005925, -1.0, 0.0, 1.169e-07, 2.651e-10, -1.0, 1.169e-07, 2.651e-10, -1.0, 1.169e-07, 2.651e-10, -1.0, 1.169e-07, 2.651e-10, -1.0, 1.169e-07, 2.651e-10, -1.0, 8.621e-09, 0.0, -1.0, 8.621e-09, 0.0, -1.0, 8.621e-09, 0.0, -1.0, 8.621e-09, 0.0, -1.0, 8.621e-09, 0.0, -1.0, 8.621e-09, 0.0, -1.0, 2.136e-08, 0.0, -1.0, 2.136e-08, 0.0, -1.0, 2.136e-08, 0.0, -1.0, 2.136e-08, 0.0, -1.0, 2.136e-08, 0.0, -1.0, 2.432e-08, 0.0, -1.0, 2.432e-08, 0.0, -1.0, 2.432e-08, 0.0, -1.0, 2.432e-08, 0.0, -1.0, 2.432e-08, 0.0, -1.0, 2.432e-08, 0.0, -1.0, 0.0, 0.0, -1.0, 0.0, 0.0, -1.0, 0.0, 0.0, -1.0, 0.0, 0.0, -1.0, 1.18e-07, 0.0, 1.0, 1.18e-07, 0.0, 1.0, 1.18e-07, 0.0, 1.0, 1.18e-07, 0.0, 1.0, 1.18e-07, 0.0, 1.0, -1.261e-08, 0.0, 1.0, -1.261e-08, 0.0, 1.0, -1.261e-08, 0.0, 1.0, -1.261e-08, 0.0, 1.0, -1.261e-08, 0.0, 1.0, -1.261e-08, 0.0, 1.0, -6.135e-07, 0.0, 1.0, -6.135e-07, 0.0, 1.0, -6.135e-07, 0.0, 1.0, -6.135e-07, 0.0, 1.0, -6.135e-07, 0.0, 1.0, 4.342e-08, -1.804e-10, 1.0, 4.342e-08, -1.804e-10, 1.0, 4.342e-08, -1.804e-10, 1.0, 4.342e-08, -1.804e-10, 1.0, 4.342e-08, -1.804e-10, 1.0, 1.369e-05, -1.0, 0.0, 1.369e-05, -1.0, 0.0, 1.369e-05, -1.0, 0.0, 1.369e-05, -1.0, 0.0, 1.0, -0.002228, 0.0, 1.0, -0.002228, 0.0, 1.0, -0.002228, 0.0, 1.0, -0.002228, 0.0, -1.0, -0.004935, 1.436e-08, -1.0, -0.004935, 1.436e-08, -1.0, -0.004935, 1.436e-08, -1.0, -0.004935, 1.436e-08, -8.631e-07, -3.191e-07, 1.0, -8.631e-07, -3.191e-07, 1.0, -8.631e-07, -3.191e-07, 1.0, -8.631e-07, -3.191e-07, 1.0, -1.154e-07, 0.0, 1.0, -1.154e-07, 0.0, 1.0, -1.154e-07, 0.0, 1.0, -1.154e-07, 0.0, 1.0, -1.154e-07, 0.0, 1.0, -1.154e-07, 0.0, 1.0, 0.0, 0.0, 1.0, 0.0, 0.0, 1.0, 0.0, 0.0, 1.0, 0.0, 0.0, 1.0, 0.0, 0.0, 1.0, 0.0, 0.0, 1.0, 0.0, 0.0, 1.0, 0.0, 0.0, 1.0, 0.0, -1.0, 0.0, 0.0, -1.0, 0.0, 0.0, -1.0, 0.0, 0.0, -1.0, 0.0, 1.0, 0.0, 0.0, 1.0, 0.0, 0.0, 1.0, 0.0, 0.0, 1.0, 0.0, 0.0, 2.207e-07, 1.0, 0.0, 2.207e-07, 1.0, 0.0, 2.207e-07, 1.0, 0.0, 2.207e-07, 1.0, 0.0, -1.0, 0.0, 0.0, -1.0, 0.0, 0.0, -1.0, 0.0, 0.0, -1.0, 0.0, 0.0, 7.742e-07, 0.0, 1.0, 7.742e-07, 0.0, 1.0, 7.742e-07, 0.0, 1.0, 7.742e-07, 0.0, 1.0, 1.0, -3.83e-07, -1.919e-07, 1.0, -3.83e-07, -1.919e-07, 1.0, -3.83e-07, -1.919e-07, 1.0, -3.83e-07, -1.919e-07, 1.0, -2.409e-07, -5.32e-08, 1.0, -2.409e-07, -5.32e-08, 1.0, -2.409e-07, -5.32e-08, 1.0, -2.409e-07, -5.32e-08, 1.0, -2.409e-07, -5.32e-08, 1.0, -2.409e-07, -5.32e-08, 1.0, -2.409e-07, -5.32e-08, 1.0, -2.409e-07, -5.32e-08, 1.0, 5.962e-07, 1.075e-07, 1.0, 5.962e-07, 1.075e-07, 1.0, 5.962e-07, 1.075e-07, 1.0, 5.962e-07, 1.075e-07, 1.0, 5.962e-07, 1.075e-07, 1.0, 5.962e-07, 1.075e-07, 1.0, 5.962e-07, 1.075e-07, 1.0, 5.962e-07, 1.075e-07, 1.0, 5.962e-07, 1.075e-07, 1.0, 0.0, -9.752e-08, 1.0, 0.0, -9.752e-08, 1.0, 0.0, -9.752e-08, 1.0, 0.0, -9.752e-08, 1.0, -3.2e-07, -2.395e-07, 1.0, -3.2e-07, -2.395e-07, 1.0, -3.2e-07, -2.395e-07, 1.0, -3.2e-07, -2.395e-07, 0.0, -1.0, 0.0008039, 0.0, -1.0, 0.0008039, 0.0, -1.0, 0.0008039, 0.0, -1.0, 0.0008039, 1.993e-06, -0.00651, -1.0, 1.993e-06, -0.00651, -1.0, 1.993e-06, -0.00651, -1.0, 1.993e-06, -0.00651, -1.0, 1.489e-06, 1.0, 0.0009996, 1.489e-06, 1.0, 0.0009996, 1.489e-06, 1.0, 0.0009996, 1.489e-06, 1.0, 0.0009996, 0.0, 0.00656, 1.0, 0.0, 0.00656, 1.0, 0.0, 0.00656, 1.0, 0.0, 0.00656, 1.0, 0.0, -1.0, 0.0008028, 0.0, -1.0, 0.0008028, 0.0, -1.0, 0.0008028, 0.0, -1.0, 0.0008028, 0.0, -0.006518, -1.0, 0.0, -0.006518, -1.0, 0.0, -0.006518, -1.0, 0.0, -0.006518, -1.0, 0.0, 1.0, 0.0009996, 0.0, 1.0, 0.0009996, 0.0, 1.0, 0.0009996, 0.0, 1.0, 0.0009996, 0.0, 0.00649, 1.0, 0.0, 0.00649, 1.0, 0.0, 0.00649, 1.0, 0.0, 0.00649, 1.0, 1.0, -1.58e-07, 1.18e-07, 1.0, -1.58e-07, 1.18e-07, 1.0, -1.58e-07, 1.18e-07, 1.0, -1.58e-07, 1.18e-07, 1.0, -1.589e-07, 1.192e-07, 1.0, -1.589e-07, 1.192e-07, 1.0, -1.589e-07, 1.192e-07, 1.0, -1.589e-07, 1.192e-07, -1.0, 1.804e-07, 2.659e-08, -1.0, 1.804e-07, 2.659e-08, -1.0, 1.804e-07, 2.659e-08, -1.0, 1.804e-07, 2.659e-08, -1.0, 1.804e-07, 2.659e-08, -1.0, 1.804e-07, 2.659e-08, -1.0, 1.804e-07, 2.659e-08, -1.0, 1.804e-07, 2.659e-08, -1.0, 0.0, 0.0, -1.0, 0.0, 0.0, -1.0, 0.0, 0.0, -1.0, 0.0, 0.0, -1.0, 0.0, 0.0, -1.0, 0.0, 0.0, -1.0, 0.0, 0.0, -1.0, 0.0, 0.0, -1.0, 0.0, 0.0, -1.0, 0.0, 4.88e-08, -1.0, 0.0, 4.88e-08, -1.0, 0.0, 4.88e-08, -1.0, 0.0, 4.88e-08, -1.0, 0.0, 0.0, -1.0, 0.0, 0.0, -1.0, 0.0, 0.0, -1.0, 0.0, 0.0, -1.0, -1.607e-07, -2.403e-07, -1.0, -1.607e-07, -2.403e-07, -1.0, -1.607e-07, -2.403e-07, -1.0, -1.607e-07, -2.403e-07, 1.338e-06, -1.0, 0.001114, 1.338e-06, -1.0, 0.001114, 1.338e-06, -1.0, 0.001114, 1.338e-06, -1.0, 0.001114, 0.0, 2.675e-05, 1.0, 0.0, 2.675e-05, 1.0, 0.0, 2.675e-05, 1.0, 0.0, 2.675e-05, 1.0, 0.0, 1.0, 0.001039, 0.0, 1.0, 0.001039, 0.0, 1.0, 0.001039, 0.0, 1.0, 0.001039, 0.0, 2.098e-05, -1.0, 0.0, 2.098e-05, -1.0, 0.0, 2.098e-05, -1.0, 0.0, 2.098e-05, -1.0, 2.675e-06, -1.0, 0.001113, 2.675e-06, -1.0, 0.001113, 2.675e-06, -1.0, 0.001113, 2.675e-06, -1.0, 0.001113, 0.0, 0.006691, 1.0, 0.0, 0.006691, 1.0, 0.0, 0.006691, 1.0, 0.0, 0.006691, 1.0, 2.676e-06, 1.0, 0.001039, 2.676e-06, 1.0, 0.001039, 2.676e-06, 1.0, 0.001039, 2.676e-06, 1.0, 0.001039, 1.791e-06, -0.006624, -1.0, 1.791e-06, -0.006624, -1.0, 1.791e-06, -0.006624, -1.0, 1.791e-06, -0.006624, -1.0, -1.0, 0.0, 0.0, -1.0, 0.0, 0.0, -1.0, 0.0, 0.0, -1.0, 0.0, 0.0, -1.0, 1.575e-07, 1.175e-07, -1.0, 1.575e-07, 1.175e-07, -1.0, 1.575e-07, 1.175e-07, -1.0, 1.575e-07, 1.175e-07])] * 3)])

# ---- objects
ob_polysurface73 = bpy.data.objects.new('polySurface73', me_polysurface73)

# ---- transforms, parenting, visibility, modifiers, constraints
ob_polysurface73.location = (0.0, 0.0, 0.0)
ob_polysurface73.rotation_euler = (1.571, -0.0, 0.0)
ob_polysurface73.lineart.crease_threshold = 0.0

# ---- collection membership
col_collection_1.objects.link(ob_polysurface73)

# ---- scene / render settings (as saved in the file)
scene.frame_start = 1; scene.frame_end = 250; scene.frame_set(1)
scene.render.engine = 'BLENDER_EEVEE_NEXT'
scene.render.resolution_percentage = 50
scene.render.dither_intensity = 0.0
scene.cycles.use_denoising = False
scene.cycles.samples = 128
scene.cycles.sampling_pattern = 'TABULATED_SOBOL'
scene.cycles.use_adaptive_sampling = False
scene.cycles.use_light_tree = False
scene.cycles.blur_glossy = 0.0
scene.cycles.sample_clamp_indirect = 0.0
scene.view_settings.view_transform = 'Standard'
bpy.context.view_layer.update()

# ---- added for rendering (the .blend has no active camera and no usable light): camera, sun
cam_auto = bpy.data.cameras.new('AutoCamera')
cam_auto.lens = 50.0
cam_auto.sensor_width = 36.0
cam_auto.clip_end = 1000.0
ob_auto_camera = bpy.data.objects.new('AutoCamera', cam_auto)
scene.collection.objects.link(ob_auto_camera)
ob_auto_camera.location = (55.4344, -70.412, 55.0063)
ob_auto_camera.rotation_euler = (1.09748, -7.21219e-08, 0.694738)
scene.camera = ob_auto_camera
light_auto_sun = bpy.data.lights.new('AutoSun', 'SUN')
light_auto_sun.energy = 3.0
light_auto_sun.angle = 0.0523599
ob_auto_sun = bpy.data.objects.new('AutoSun', light_auto_sun)
scene.collection.objects.link(ob_auto_sun)
ob_auto_sun.rotation_euler = (0.872665, 0.174533, 0.523599)
bpy.context.view_layer.update()
